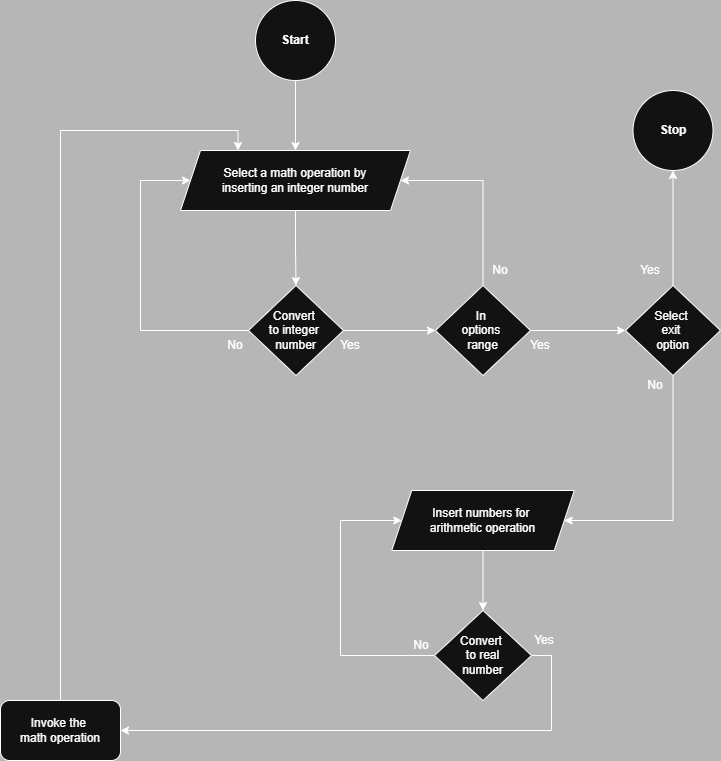

The diagram above was exported from draw.io. Its source (the exported page's mxGraphModel, read from the mxfile embedded in the PNG):
<mxGraphModel dx="1426" dy="789" grid="1" gridSize="10" guides="1" tooltips="1" connect="1" arrows="1" fold="1" page="1" pageScale="1" pageWidth="850" pageHeight="1100" background="light-dark(#FFFFFF,#B6B6B6)" math="0" shadow="0">
  <root>
    <mxCell id="0" />
    <mxCell id="1" parent="0" />
    <mxCell id="q6tK3oSrEeFVbS7IM_dR-8" edge="1" parent="1" source="q6tK3oSrEeFVbS7IM_dR-1" style="edgeStyle=orthogonalEdgeStyle;rounded=0;orthogonalLoop=1;jettySize=auto;html=1;exitX=0.5;exitY=1;exitDx=0;exitDy=0;entryX=0.5;entryY=0;entryDx=0;entryDy=0;" target="q6tK3oSrEeFVbS7IM_dR-4">
      <mxGeometry relative="1" as="geometry" />
    </mxCell>
    <mxCell id="q6tK3oSrEeFVbS7IM_dR-1" parent="1" style="ellipse;whiteSpace=wrap;html=1;aspect=fixed;" value="&lt;b&gt;Start&lt;/b&gt;" vertex="1">
      <mxGeometry height="80" width="80" x="385" y="90" as="geometry" />
    </mxCell>
    <mxCell id="q6tK3oSrEeFVbS7IM_dR-9" edge="1" parent="1" source="q6tK3oSrEeFVbS7IM_dR-3" style="edgeStyle=orthogonalEdgeStyle;rounded=0;orthogonalLoop=1;jettySize=auto;html=1;exitX=0;exitY=0.5;exitDx=0;exitDy=0;entryX=0;entryY=0.5;entryDx=0;entryDy=0;" target="q6tK3oSrEeFVbS7IM_dR-4">
      <mxGeometry relative="1" as="geometry">
        <Array as="points">
          <mxPoint x="270" y="420" />
          <mxPoint x="270" y="270" />
        </Array>
      </mxGeometry>
    </mxCell>
    <mxCell id="q6tK3oSrEeFVbS7IM_dR-13" edge="1" parent="1" source="q6tK3oSrEeFVbS7IM_dR-3" style="edgeStyle=orthogonalEdgeStyle;rounded=0;orthogonalLoop=1;jettySize=auto;html=1;exitX=1;exitY=0.5;exitDx=0;exitDy=0;entryX=0;entryY=0.5;entryDx=0;entryDy=0;" target="q6tK3oSrEeFVbS7IM_dR-12">
      <mxGeometry relative="1" as="geometry" />
    </mxCell>
    <mxCell id="q6tK3oSrEeFVbS7IM_dR-3" parent="1" style="rhombus;whiteSpace=wrap;html=1;" value="Convert&amp;nbsp;&lt;div&gt;to integer&amp;nbsp;&lt;div&gt;number&lt;/div&gt;&lt;/div&gt;" vertex="1">
      <mxGeometry height="90" width="95" x="378" y="375" as="geometry" />
    </mxCell>
    <mxCell id="q6tK3oSrEeFVbS7IM_dR-28" edge="1" parent="1" source="q6tK3oSrEeFVbS7IM_dR-4" style="edgeStyle=orthogonalEdgeStyle;rounded=0;orthogonalLoop=1;jettySize=auto;html=1;exitX=0.5;exitY=1;exitDx=0;exitDy=0;entryX=0.5;entryY=0;entryDx=0;entryDy=0;" target="q6tK3oSrEeFVbS7IM_dR-3">
      <mxGeometry relative="1" as="geometry" />
    </mxCell>
    <mxCell id="q6tK3oSrEeFVbS7IM_dR-4" parent="1" style="shape=parallelogram;perimeter=parallelogramPerimeter;whiteSpace=wrap;html=1;fixedSize=1;" value="Select a math operation by&lt;div&gt;inserting an integer number&lt;/div&gt;" vertex="1">
      <mxGeometry height="60" width="230" x="310" y="240" as="geometry" />
    </mxCell>
    <mxCell id="q6tK3oSrEeFVbS7IM_dR-10" parent="1" style="text;html=1;whiteSpace=wrap;strokeColor=none;fillColor=none;align=center;verticalAlign=middle;rounded=0;" value="No" vertex="1">
      <mxGeometry height="30" width="60" x="335" y="420" as="geometry" />
    </mxCell>
    <mxCell id="q6tK3oSrEeFVbS7IM_dR-15" edge="1" parent="1" source="q6tK3oSrEeFVbS7IM_dR-12" style="edgeStyle=orthogonalEdgeStyle;rounded=0;orthogonalLoop=1;jettySize=auto;html=1;exitX=0.5;exitY=0;exitDx=0;exitDy=0;entryX=1;entryY=0.5;entryDx=0;entryDy=0;" target="q6tK3oSrEeFVbS7IM_dR-4">
      <mxGeometry relative="1" as="geometry">
        <Array as="points">
          <mxPoint x="613" y="270" />
        </Array>
      </mxGeometry>
    </mxCell>
    <mxCell id="q6tK3oSrEeFVbS7IM_dR-18" edge="1" parent="1" source="q6tK3oSrEeFVbS7IM_dR-12" style="edgeStyle=orthogonalEdgeStyle;rounded=0;orthogonalLoop=1;jettySize=auto;html=1;exitX=1;exitY=0.5;exitDx=0;exitDy=0;entryX=0;entryY=0.5;entryDx=0;entryDy=0;" target="q6tK3oSrEeFVbS7IM_dR-29">
      <mxGeometry relative="1" as="geometry" />
    </mxCell>
    <mxCell id="q6tK3oSrEeFVbS7IM_dR-12" parent="1" style="rhombus;whiteSpace=wrap;html=1;" value="In&amp;nbsp;&lt;div&gt;options&amp;nbsp;&lt;div&gt;range&lt;/div&gt;&lt;/div&gt;" vertex="1">
      <mxGeometry height="90" width="95" x="565" y="375" as="geometry" />
    </mxCell>
    <mxCell id="q6tK3oSrEeFVbS7IM_dR-14" parent="1" style="text;html=1;whiteSpace=wrap;strokeColor=none;fillColor=none;align=center;verticalAlign=middle;rounded=0;" value="Yes" vertex="1">
      <mxGeometry height="30" width="60" x="450" y="420" as="geometry" />
    </mxCell>
    <mxCell id="q6tK3oSrEeFVbS7IM_dR-16" parent="1" style="text;html=1;whiteSpace=wrap;strokeColor=none;fillColor=none;align=center;verticalAlign=middle;rounded=0;" value="No" vertex="1">
      <mxGeometry height="30" width="60" x="600" y="345" as="geometry" />
    </mxCell>
    <mxCell id="q6tK3oSrEeFVbS7IM_dR-21" edge="1" parent="1" source="q6tK3oSrEeFVbS7IM_dR-17" style="edgeStyle=orthogonalEdgeStyle;rounded=0;orthogonalLoop=1;jettySize=auto;html=1;exitX=0.5;exitY=1;exitDx=0;exitDy=0;entryX=0.5;entryY=0;entryDx=0;entryDy=0;" target="q6tK3oSrEeFVbS7IM_dR-20">
      <mxGeometry relative="1" as="geometry" />
    </mxCell>
    <mxCell id="q6tK3oSrEeFVbS7IM_dR-17" parent="1" style="shape=parallelogram;perimeter=parallelogramPerimeter;whiteSpace=wrap;html=1;fixedSize=1;" value="Insert numbers for&amp;nbsp;&lt;div&gt;arithmetic operation&lt;/div&gt;" vertex="1">
      <mxGeometry height="60" width="182.5" x="521.25" y="580" as="geometry" />
    </mxCell>
    <mxCell id="q6tK3oSrEeFVbS7IM_dR-19" parent="1" style="text;html=1;whiteSpace=wrap;strokeColor=none;fillColor=none;align=center;verticalAlign=middle;rounded=0;" value="Yes" vertex="1">
      <mxGeometry height="30" width="60" x="640" y="420" as="geometry" />
    </mxCell>
    <mxCell id="q6tK3oSrEeFVbS7IM_dR-22" edge="1" parent="1" source="q6tK3oSrEeFVbS7IM_dR-20" style="edgeStyle=orthogonalEdgeStyle;rounded=0;orthogonalLoop=1;jettySize=auto;html=1;exitX=0;exitY=0.5;exitDx=0;exitDy=0;entryX=0;entryY=0.5;entryDx=0;entryDy=0;" target="q6tK3oSrEeFVbS7IM_dR-17">
      <mxGeometry relative="1" as="geometry">
        <Array as="points">
          <mxPoint x="470" y="745" />
          <mxPoint x="470" y="610" />
        </Array>
      </mxGeometry>
    </mxCell>
    <mxCell id="q6tK3oSrEeFVbS7IM_dR-25" edge="1" parent="1" source="q6tK3oSrEeFVbS7IM_dR-20" style="edgeStyle=orthogonalEdgeStyle;rounded=0;orthogonalLoop=1;jettySize=auto;html=1;exitX=1;exitY=0.5;exitDx=0;exitDy=0;entryX=1;entryY=0.5;entryDx=0;entryDy=0;" target="q6tK3oSrEeFVbS7IM_dR-24">
      <mxGeometry relative="1" as="geometry" />
    </mxCell>
    <mxCell id="q6tK3oSrEeFVbS7IM_dR-20" parent="1" style="rhombus;whiteSpace=wrap;html=1;" value="Convert&amp;nbsp;&lt;div&gt;to real&lt;div&gt;number&lt;/div&gt;&lt;/div&gt;" vertex="1">
      <mxGeometry height="90" width="97" x="564" y="700" as="geometry" />
    </mxCell>
    <mxCell id="q6tK3oSrEeFVbS7IM_dR-23" parent="1" style="text;html=1;whiteSpace=wrap;strokeColor=none;fillColor=none;align=center;verticalAlign=middle;rounded=0;" value="No" vertex="1">
      <mxGeometry height="30" width="60" x="521.25" y="720" as="geometry" />
    </mxCell>
    <mxCell id="q6tK3oSrEeFVbS7IM_dR-27" edge="1" parent="1" source="q6tK3oSrEeFVbS7IM_dR-24" style="edgeStyle=orthogonalEdgeStyle;rounded=0;orthogonalLoop=1;jettySize=auto;html=1;exitX=0.5;exitY=0;exitDx=0;exitDy=0;entryX=0.25;entryY=0;entryDx=0;entryDy=0;" target="q6tK3oSrEeFVbS7IM_dR-4">
      <mxGeometry relative="1" as="geometry" />
    </mxCell>
    <mxCell id="q6tK3oSrEeFVbS7IM_dR-24" parent="1" style="rounded=1;whiteSpace=wrap;html=1;" value="Invoke the&amp;nbsp;&lt;div&gt;math operation&lt;/div&gt;" vertex="1">
      <mxGeometry height="60" width="120" x="130" y="790" as="geometry" />
    </mxCell>
    <mxCell id="q6tK3oSrEeFVbS7IM_dR-26" parent="1" style="text;html=1;whiteSpace=wrap;strokeColor=none;fillColor=none;align=center;verticalAlign=middle;rounded=0;" value="Yes" vertex="1">
      <mxGeometry height="30" width="60" x="643.75" y="715" as="geometry" />
    </mxCell>
    <mxCell id="q6tK3oSrEeFVbS7IM_dR-30" edge="1" parent="1" source="q6tK3oSrEeFVbS7IM_dR-29" style="edgeStyle=orthogonalEdgeStyle;rounded=0;orthogonalLoop=1;jettySize=auto;html=1;exitX=0.5;exitY=1;exitDx=0;exitDy=0;entryX=1;entryY=0.5;entryDx=0;entryDy=0;" target="q6tK3oSrEeFVbS7IM_dR-17">
      <mxGeometry relative="1" as="geometry">
        <Array as="points">
          <mxPoint x="803" y="610" />
        </Array>
      </mxGeometry>
    </mxCell>
    <mxCell id="q6tK3oSrEeFVbS7IM_dR-33" edge="1" parent="1" source="q6tK3oSrEeFVbS7IM_dR-29" style="edgeStyle=orthogonalEdgeStyle;rounded=0;orthogonalLoop=1;jettySize=auto;html=1;exitX=0.5;exitY=0;exitDx=0;exitDy=0;entryX=0.5;entryY=1;entryDx=0;entryDy=0;" target="q6tK3oSrEeFVbS7IM_dR-32">
      <mxGeometry relative="1" as="geometry" />
    </mxCell>
    <mxCell id="q6tK3oSrEeFVbS7IM_dR-29" parent="1" style="rhombus;whiteSpace=wrap;html=1;" value="Select&amp;nbsp;&lt;div&gt;exit&amp;nbsp;&lt;/div&gt;&lt;div&gt;option&lt;/div&gt;" vertex="1">
      <mxGeometry height="90" width="95" x="755" y="375" as="geometry" />
    </mxCell>
    <mxCell id="q6tK3oSrEeFVbS7IM_dR-31" parent="1" style="text;html=1;whiteSpace=wrap;strokeColor=none;fillColor=none;align=center;verticalAlign=middle;rounded=0;" value="No" vertex="1">
      <mxGeometry height="30" width="60" x="755" y="460" as="geometry" />
    </mxCell>
    <mxCell id="q6tK3oSrEeFVbS7IM_dR-32" parent="1" style="ellipse;whiteSpace=wrap;html=1;aspect=fixed;" value="&lt;b&gt;Stop&lt;/b&gt;" vertex="1">
      <mxGeometry height="80" width="80" x="762.5" y="180" as="geometry" />
    </mxCell>
    <mxCell id="q6tK3oSrEeFVbS7IM_dR-34" parent="1" style="text;html=1;whiteSpace=wrap;strokeColor=none;fillColor=none;align=center;verticalAlign=middle;rounded=0;" value="Yes" vertex="1">
      <mxGeometry height="30" width="60" x="750" y="345" as="geometry" />
    </mxCell>
  </root>
</mxGraphModel>